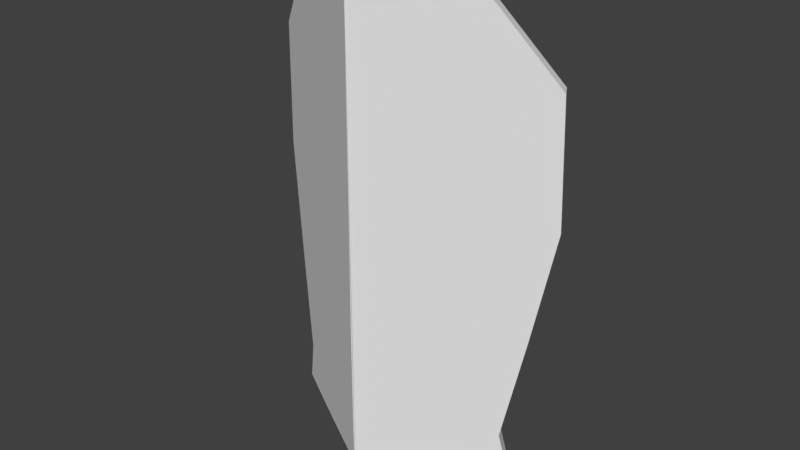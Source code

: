 # Source: player2.blend  (saved by Blender 2.77.0; exported with 4.5.12 LTS)
import bpy
from mathutils import Matrix  # noqa: F401  (used for matrix-valued properties, if any)

bpy.ops.wm.read_factory_settings(use_empty=True)
scene = bpy.context.scene
scene.name = 'Scene'

# ---- collections
col_collection_1 = bpy.data.collections.new('Collection 1'); scene.collection.children.link(col_collection_1)

# ---- world
world_world = bpy.data.worlds.new('World'); scene.world = world_world
world_world.color = (0.05088, 0.05088, 0.05088)
world_world.use_sun_shadow = False
world_world.sun_shadow_jitter_overblur = 0.0
world_world.cycles.sampling_method = 'MANUAL'

# ---- meshes
me_plane_001 = bpy.data.meshes.new('Plane.001')
me_plane_001.from_pydata([(0.6664, -0.05168, 1.542), (0.2242, -0.05168, 1.482), (-0.1072, -0.05168, 1.43), (-0.5745, -0.05168, 0.8624), (0.6705, -0.05168, 0.8624), (0.6715, -0.05168, -0.008324), (0.6745, -0.05168, -0.7892), (-0.4505, -0.05168, -0.7892), (0.6735, -0.05168, -1.519), (0.07803, 0.0542, 1.542), (0.5203, 0.0542, 1.482), (0.8516, 0.0542, 1.43), (1.319, 0.0542, 0.8624), (0.07396, 0.0542, 0.8624), (0.07293, 0.0542, -0.008324), (0.06997, 0.0542, -0.7892), (1.195, 0.0542, -0.7892), (0.07093, 0.0542, -1.519), (0.03039, -0.223, 0.8624), (0.03095, -0.2233, -1.881), (-0.5727, 0.1252, -1.842), (-0.8683, 0.2959, -1.818), (-0.8083, 0.2612, -1.519), (-1.072, 0.4134, -0.008324), (-1.048, 0.3995, 0.8624), (-0.6431, 0.1659, 1.43), (-0.3561, 0.0001681, 1.482), (0.02686, -0.221, 1.542), (0.03128, -0.2235, -0.008324), (0.03384, -0.225, -0.7892), (-0.9404, 0.3375, -0.7892), (0.03301, -0.2245, -1.519), (-1.125, 0.3209, -0.008324), (-0.9939, 0.245, -0.7892), (-0.02247, -0.3158, -1.881), (-0.02656, -0.3135, 1.542), (-0.02303, -0.3155, 0.8624), (-0.8617, 0.1687, -1.519), (-0.02041, -0.317, -1.519), (-0.01958, -0.3175, -0.7892), (-0.02215, -0.316, -0.008324), (-1.101, 0.307, 0.8624), (-0.6261, 0.03267, -1.842), (-0.9217, 0.2033, -1.818), (-0.6965, 0.07332, 1.43), (-0.4096, -0.09236, 1.482), (-0.5236, 0.05356, 1.542), (-0.08136, 0.05356, 1.482), (0.25, 0.05356, 1.43), (0.7174, 0.05356, 0.8624), (-0.5277, 0.05356, 0.8624), (-0.5287, 0.05356, -0.008324), (-0.5317, 0.05356, -0.7892), (0.5933, 0.05356, -0.7892), (-0.5307, 0.05356, -1.519), (0.06481, -0.05231, 1.542), (-0.3774, -0.05231, 1.482), (-0.7088, -0.05231, 1.43), (-1.176, -0.05231, 0.8624), (0.06888, -0.05231, 0.8624), (0.06991, -0.05231, -0.008324), (0.07287, -0.05231, -0.7892), (-1.052, -0.05231, -0.7892), (0.07191, -0.05231, -1.519), (-0.02975, -0.3124, 0.8624), (-0.03031, -0.3127, -1.881), (0.8689, 0.2064, -1.818), (0.8089, 0.1718, -1.519), (1.073, 0.324, -0.008324), (1.048, 0.3101, 0.8624), (0.6437, 0.07642, 1.43), (0.3568, -0.08926, 1.482), (-0.02622, -0.3104, 1.542), (-0.03064, -0.3129, -0.008324), (-0.0332, -0.3144, -0.7892), (0.9411, 0.2481, -0.7892), (-0.03237, -0.3139, -1.519), (1.019, 0.4165, -0.008324), (0.8877, 0.3406, -0.7892), (-0.08373, -0.2202, -1.881), (-0.07965, -0.2179, 1.542), (-0.08317, -0.2199, 0.8624), (0.7555, 0.2643, -1.519), (-0.08579, -0.2214, -1.519), (-0.08663, -0.2219, -0.7892), (-0.08406, -0.2204, -0.008324), (0.9951, 0.4026, 0.8624), (0.8155, 0.299, -1.818), (0.5903, 0.169, 1.43), (0.3033, 0.00327, 1.482)], [], [(22, 31, 19, 21), (29, 31, 22, 30), (30, 23, 28, 29), (23, 24, 18, 28), (26, 27, 18, 24, 25), (37, 43, 34, 38), (39, 33, 37, 38), (33, 39, 40, 32), (32, 40, 36, 41), (45, 44, 41, 36, 35), (28, 18, 36, 40), (21, 43, 42, 20), (29, 28, 40, 39), (22, 21, 43, 37), (31, 29, 39, 38), (23, 22, 37, 32), (30, 22, 37, 33), (24, 23, 32, 41), (21, 19, 34, 43), (25, 24, 41, 44), (19, 31, 38, 34), (23, 30, 33, 32), (26, 25, 44, 45), (27, 26, 45, 35), (20, 42, 34, 19), (18, 27, 35, 36), (67, 76, 65, 66), (74, 76, 67, 75), (75, 68, 73, 74), (68, 69, 64, 73), (71, 72, 64, 69, 70), (82, 87, 79, 83), (84, 78, 82, 83), (78, 84, 85, 77), (77, 85, 81, 86), (89, 88, 86, 81, 80), (73, 64, 81, 85), (74, 73, 85, 84), (67, 66, 87, 82), (76, 74, 84, 83), (68, 67, 82, 77), (75, 67, 82, 78), (69, 68, 77, 86), (66, 65, 79, 87), (70, 69, 86, 88), (65, 76, 83, 79), (68, 75, 78, 77), (71, 70, 88, 89), (72, 71, 89, 80), (64, 72, 80, 81)])
me_plane_001.use_remesh_preserve_volume = False
me_plane_001.use_remesh_preserve_attributes = False
me_plane_001.use_mirror_vertex_groups = False
me_plane_001.update()

# ---- objects
ob_plane = bpy.data.objects.new('Plane', me_plane_001)

# ---- transforms, parenting, visibility, modifiers, constraints
ob_plane.location = (0.01322, 0.5258, 2.109)
ob_plane.scale = (0.12, 0.12, 0.12)
ob_plane.lineart.crease_threshold = 0.0

# ---- collection membership
col_collection_1.objects.link(ob_plane)

# ---- scene / render settings (as saved in the file)
scene.frame_start = 1; scene.frame_end = 250; scene.frame_set(1)
scene.render.engine = 'BLENDER_EEVEE_NEXT'
scene.render.resolution_percentage = 50
scene.render.dither_intensity = 0.0
scene.cycles.use_denoising = False
scene.cycles.samples = 128
scene.cycles.sampling_pattern = 'TABULATED_SOBOL'
scene.cycles.light_sampling_threshold = 0.0
scene.cycles.use_adaptive_sampling = False
scene.cycles.use_light_tree = False
scene.cycles.blur_glossy = 0.0
scene.cycles.sample_clamp_indirect = 0.0
scene.view_settings.view_transform = 'Standard'
bpy.context.view_layer.update()

# ---- added for rendering (the .blend has no active camera and no usable light): camera, sun
cam_auto = bpy.data.cameras.new('AutoCamera')
cam_auto.lens = 50.0
cam_auto.sensor_width = 36.0
cam_auto.clip_end = 1000.0
ob_auto_camera = bpy.data.objects.new('AutoCamera', cam_auto)
scene.collection.objects.link(ob_auto_camera)
ob_auto_camera.location = (0.499082, -0.0410364, 2.47085)
ob_auto_camera.rotation_euler = (1.09748, -7.21219e-08, 0.694738)
scene.camera = ob_auto_camera
light_auto_sun = bpy.data.lights.new('AutoSun', 'SUN')
light_auto_sun.energy = 3.0
light_auto_sun.angle = 0.0523599
ob_auto_sun = bpy.data.objects.new('AutoSun', light_auto_sun)
scene.collection.objects.link(ob_auto_sun)
ob_auto_sun.rotation_euler = (0.872665, 0.174533, 0.523599)
bpy.context.view_layer.update()

